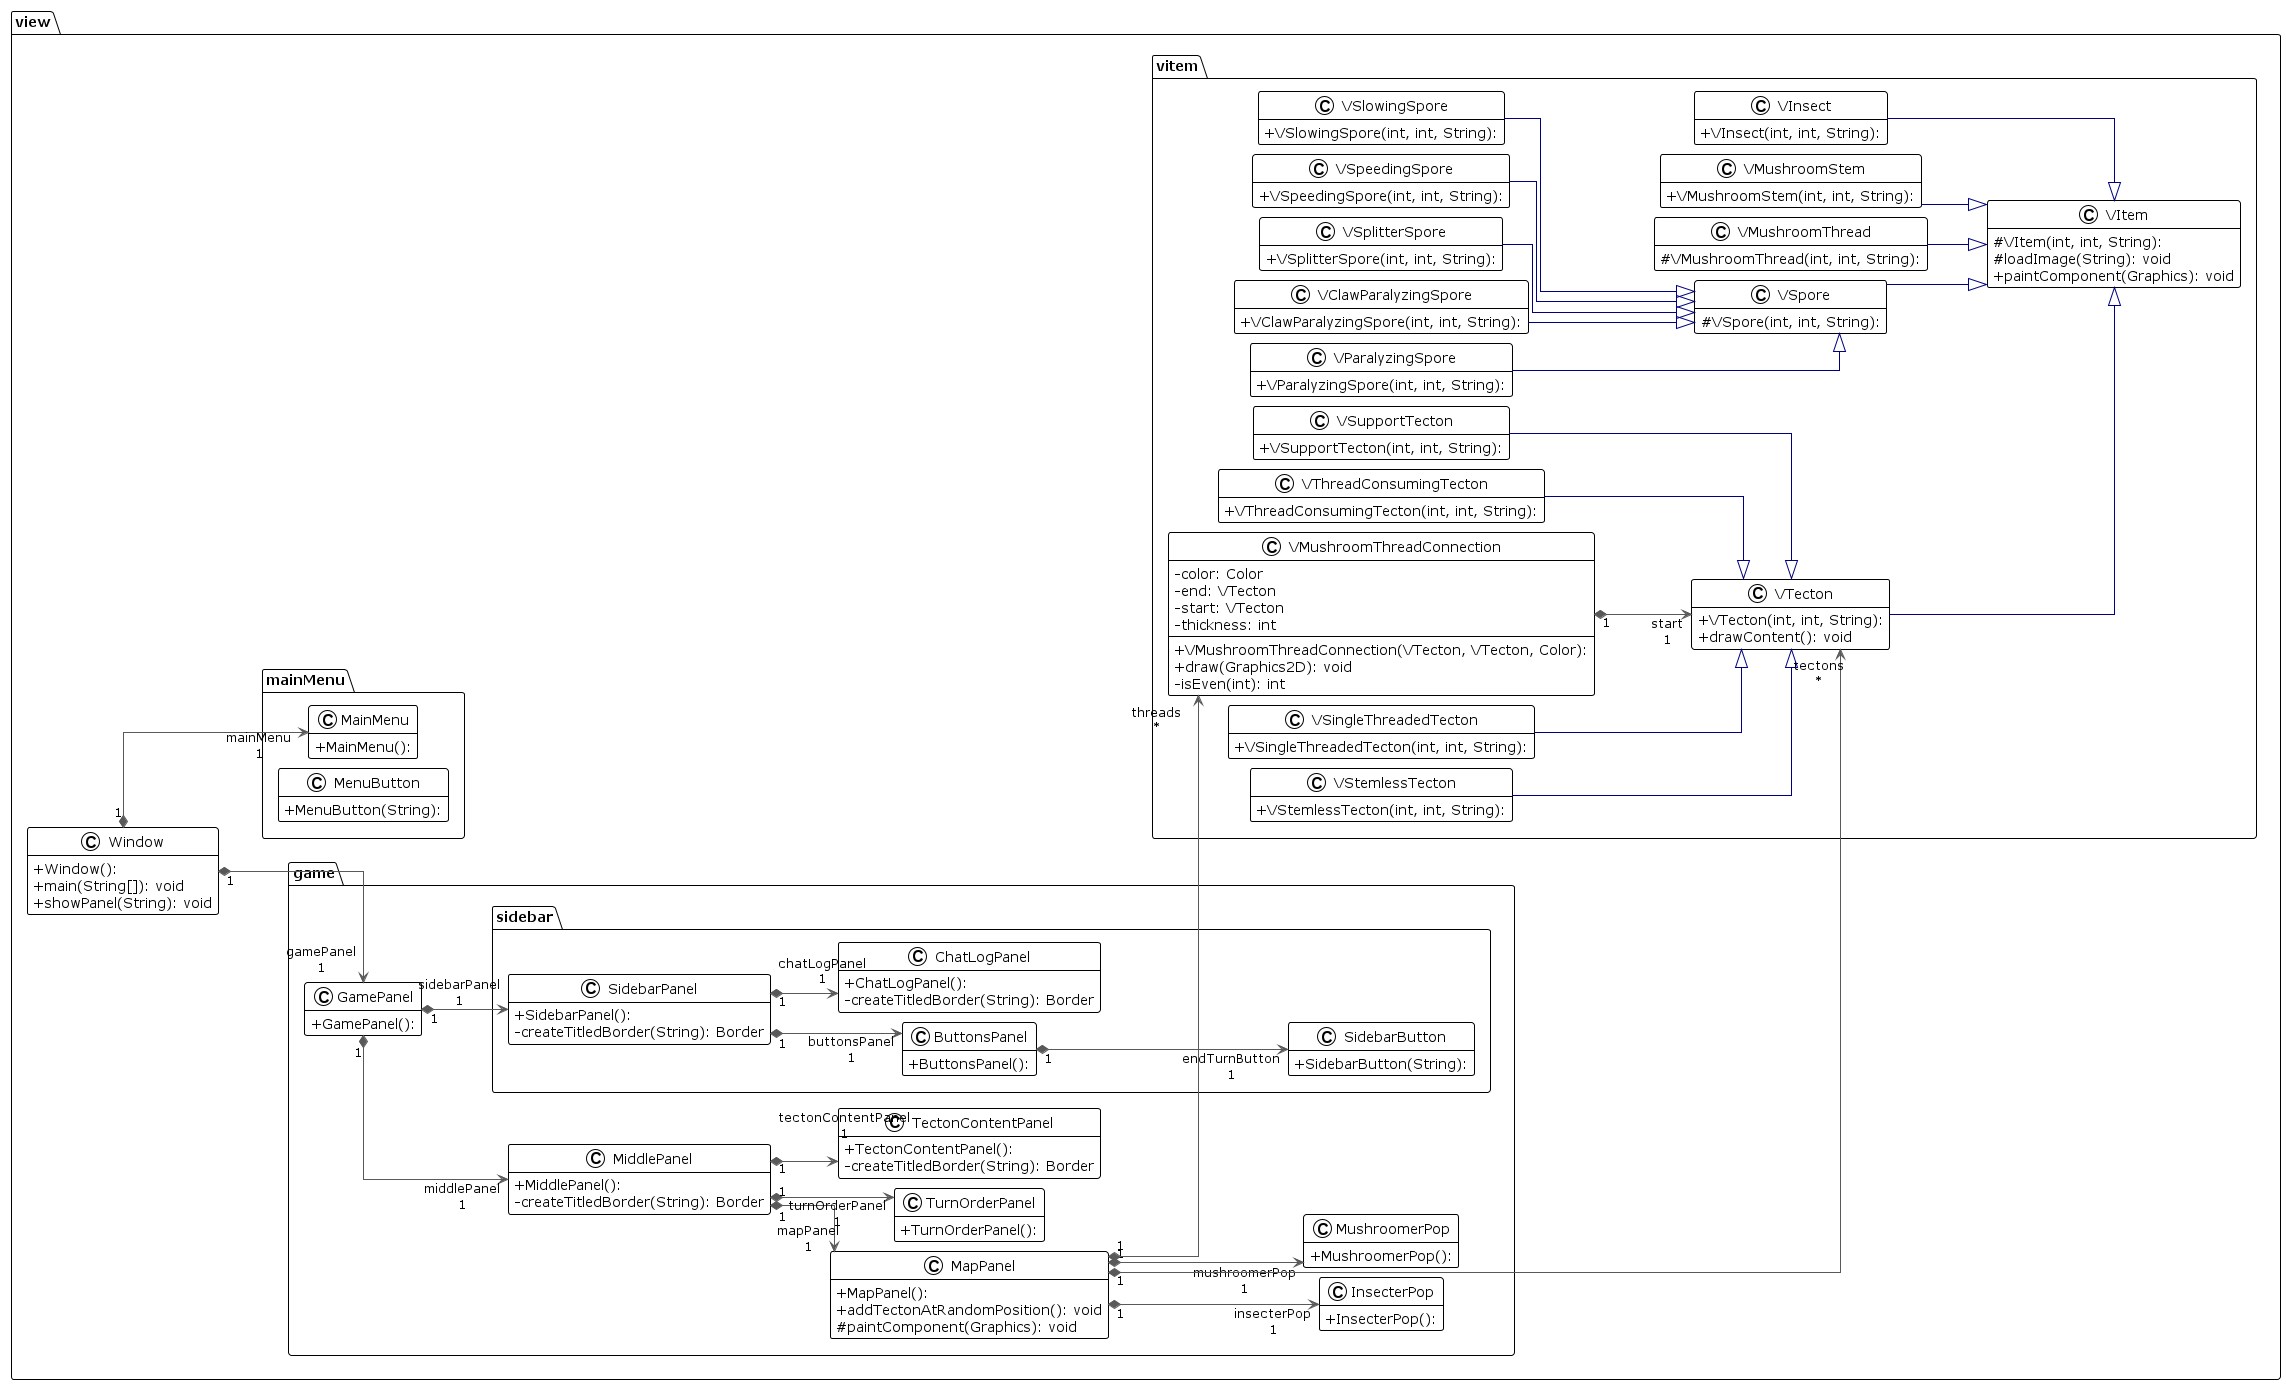

The diagram above was rendered by PlantUML. Its source (embedded in the PNG):
@startuml

!theme plain
left to right direction
skinparam linetype ortho
hide empty members
skinparam classAttributeIconSize 0
skinparam nodesep 10
skinparam rackagePadding 5

package view {
  package game {
    class GamePanel {
      + GamePanel():
    }
    class InsecterPop {
      + InsecterPop():
    }
    class MapPanel {
      + MapPanel():
      + addTectonAtRandomPosition(): void
      # paintComponent(Graphics): void
    }
    class MushroomerPop {
      + MushroomerPop():
    }
    class TurnOrderPanel {
      + TurnOrderPanel():
    }
    class TectonContentPanel {
      + TectonContentPanel():
      - createTitledBorder(String): Border
    }
    
    class MiddlePanel {
      + MiddlePanel():
      - createTitledBorder(String): Border
    }

    package sidebar {
    class ButtonsPanel {
      + ButtonsPanel():
    }
    class ChatLogPanel {
      + ChatLogPanel():
      - createTitledBorder(String): Border
    }
    class SidebarPanel {
      + SidebarPanel():
      - createTitledBorder(String): Border
    }
    class SidebarButton {
      + SidebarButton(String):
    }
  }

  }

  package mainMenu {
    class MainMenu {
      + MainMenu():
    }
    class MenuButton {
      + MenuButton(String):
    }
  }

  
  package vitem {
    class VItem {
      # VItem(int, int, String):
      # loadImage(String): void
      + paintComponent(Graphics): void
    }
    class VInsect {
      + VInsect(int, int, String):
    }
    class VMushroomStem {
      + VMushroomStem(int, int, String):
    }
    class VMushroomThread {
      # VMushroomThread(int, int, String):
    }
    class VSpore {
      # VSpore(int, int, String):
    }
    class VClawParalyzingSpore {
      + VClawParalyzingSpore(int, int, String):
    }
    class VParalyzingSpore {
      + VParalyzingSpore(int, int, String):
    }
    class VSlowingSpore {
      + VSlowingSpore(int, int, String):
    }
    class VSpeedingSpore {
      + VSpeedingSpore(int, int, String):
    }
    class VSplitterSpore {
      + VSplitterSpore(int, int, String):
    }
    class VTecton {
      + VTecton(int, int, String):
      + drawContent(): void
    }
    class VSingleThreadedTecton {
      + VSingleThreadedTecton(int, int, String):
    }
    class VStemlessTecton {
      + VStemlessTecton(int, int, String):
    }
    class VSupportTecton {
      + VSupportTecton(int, int, String):
    }
    class VThreadConsumingTecton {
      + VThreadConsumingTecton(int, int, String):
    }
    class VMushroomThreadConnection {
      + VMushroomThreadConnection(VTecton, VTecton, Color):
      - color: Color
      - end: VTecton
      - start: VTecton
      - thickness: int
      + draw(Graphics2D): void
      - isEven(int): int
    }
  }

  class Window {
    + Window():
    + main(String[]): void
    + showPanel(String): void
  }
}

ButtonsPanel              "1" *-[#595959,plain]-> "endTurnButton\n1" SidebarButton
GamePanel                 "1" *-[#595959,plain]-> "middlePanel\n1" MiddlePanel
GamePanel                 "1" *-[#595959,plain]-> "sidebarPanel\n1" SidebarPanel
MapPanel                  "1" *-[#595959,plain]-> "insecterPop\n1" InsecterPop
MapPanel                  "1" *-[#595959,plain]-> "mushroomerPop\n1" MushroomerPop
MapPanel                  "1" *-[#595959,plain]-> "threads\n*" VMushroomThreadConnection
MapPanel                  "1" *-[#595959,plain]-> "tectons\n*" VTecton
MiddlePanel               "1" *-[#595959,plain]-> "mapPanel\n1" MapPanel
MiddlePanel               "1" *-[#595959,plain]-> "tectonContentPanel\n1" TectonContentPanel
MiddlePanel               "1" *-[#595959,plain]-> "turnOrderPanel\n1" TurnOrderPanel
SidebarPanel              "1" *-[#595959,plain]-> "buttonsPanel\n1" ButtonsPanel
SidebarPanel              "1" *-[#595959,plain]-> "chatLogPanel\n1" ChatLogPanel
VClawParalyzingSpore       -[#000082,plain]-^  VSpore
VInsect                    -[#000082,plain]-^  VItem
VMushroomStem              -[#000082,plain]-^  VItem
VMushroomThread            -[#000082,plain]-^  VItem
VMushroomThreadConnection "1" *-[#595959,plain]-> "start\n1" VTecton
VParalyzingSpore           -[#000082,plain]-^  VSpore
VSingleThreadedTecton      -[#000082,plain]-^  VTecton
VSlowingSpore              -[#000082,plain]-^  VSpore
VSpeedingSpore             -[#000082,plain]-^  VSpore
VSplitterSpore             -[#000082,plain]-^  VSpore
VSpore                     -[#000082,plain]-^  VItem
VStemlessTecton            -[#000082,plain]-^  VTecton
VSupportTecton             -[#000082,plain]-^  VTecton
VTecton                    -[#000082,plain]-^  VItem
VThreadConsumingTecton     -[#000082,plain]-^  VTecton
Window                    "1" *-[#595959,plain]-> "gamePanel\n1" GamePanel
Window                    "1" *-[#595959,plain]-> "mainMenu\n1" MainMenu
@enduml